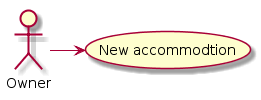

The diagram above was rendered by PlantUML. Its source (embedded in the PNG):
@startuml
Actor Owner

(New accommodtion) as new_accommodation

Owner -> new_accommodation

@enduml